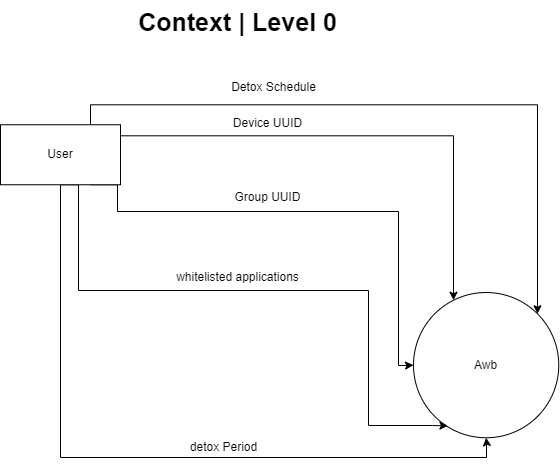

The diagram above was exported from draw.io. Its source (the exported page's mxGraphModel, read from the mxfile embedded in the PNG):
<mxGraphModel dx="2568" dy="1630" grid="1" gridSize="10" guides="1" tooltips="1" connect="1" arrows="1" fold="1" page="1" pageScale="1" pageWidth="850" pageHeight="1100" math="0" shadow="0">
  <root>
    <mxCell id="0" />
    <mxCell id="1" parent="0" />
    <mxCell id="CIOa30Awcl93eVPWUvc--1" value="Awb" style="ellipse;whiteSpace=wrap;html=1;aspect=fixed;" vertex="1" parent="1">
      <mxGeometry x="-534" y="31" width="145.25" height="145.25" as="geometry" />
    </mxCell>
    <mxCell id="CIOa30Awcl93eVPWUvc--2" style="edgeStyle=orthogonalEdgeStyle;rounded=0;orthogonalLoop=1;jettySize=auto;html=1;" edge="1" parent="1" source="CIOa30Awcl93eVPWUvc--8" target="CIOa30Awcl93eVPWUvc--1">
      <mxGeometry relative="1" as="geometry">
        <Array as="points">
          <mxPoint x="-494" y="-125.75" />
        </Array>
      </mxGeometry>
    </mxCell>
    <mxCell id="CIOa30Awcl93eVPWUvc--3" style="edgeStyle=orthogonalEdgeStyle;rounded=0;orthogonalLoop=1;jettySize=auto;html=1;exitX=0.75;exitY=1;exitDx=0;exitDy=0;entryX=0;entryY=0.5;entryDx=0;entryDy=0;" edge="1" parent="1" source="CIOa30Awcl93eVPWUvc--8" target="CIOa30Awcl93eVPWUvc--1">
      <mxGeometry relative="1" as="geometry">
        <Array as="points">
          <mxPoint x="-830" y="-77" />
          <mxPoint x="-830" y="-50" />
          <mxPoint x="-549" y="-50" />
          <mxPoint x="-549" y="104" />
          <mxPoint x="-541" y="104" />
        </Array>
      </mxGeometry>
    </mxCell>
    <mxCell id="CIOa30Awcl93eVPWUvc--4" style="edgeStyle=orthogonalEdgeStyle;rounded=0;orthogonalLoop=1;jettySize=auto;html=1;exitX=0.5;exitY=1;exitDx=0;exitDy=0;entryX=0.237;entryY=0.918;entryDx=0;entryDy=0;entryPerimeter=0;" edge="1" parent="1" source="CIOa30Awcl93eVPWUvc--8" target="CIOa30Awcl93eVPWUvc--1">
      <mxGeometry relative="1" as="geometry">
        <Array as="points">
          <mxPoint x="-869" y="-77" />
          <mxPoint x="-869" y="29" />
          <mxPoint x="-579" y="29" />
          <mxPoint x="-579" y="164" />
          <mxPoint x="-515" y="164" />
        </Array>
      </mxGeometry>
    </mxCell>
    <mxCell id="CIOa30Awcl93eVPWUvc--5" style="edgeStyle=orthogonalEdgeStyle;rounded=0;orthogonalLoop=1;jettySize=auto;html=1;exitX=0.5;exitY=1;exitDx=0;exitDy=0;entryX=0.5;entryY=1;entryDx=0;entryDy=0;" edge="1" parent="1" source="CIOa30Awcl93eVPWUvc--8" target="CIOa30Awcl93eVPWUvc--1">
      <mxGeometry relative="1" as="geometry">
        <Array as="points">
          <mxPoint x="-887" y="196" />
          <mxPoint x="-461" y="196" />
          <mxPoint x="-461" y="180" />
        </Array>
      </mxGeometry>
    </mxCell>
    <mxCell id="CIOa30Awcl93eVPWUvc--7" style="edgeStyle=orthogonalEdgeStyle;rounded=0;orthogonalLoop=1;jettySize=auto;html=1;exitX=0.75;exitY=0;exitDx=0;exitDy=0;entryX=1;entryY=0;entryDx=0;entryDy=0;" edge="1" parent="1" source="CIOa30Awcl93eVPWUvc--8" target="CIOa30Awcl93eVPWUvc--1">
      <mxGeometry relative="1" as="geometry" />
    </mxCell>
    <mxCell id="CIOa30Awcl93eVPWUvc--8" value="User" style="rounded=0;whiteSpace=wrap;html=1;" vertex="1" parent="1">
      <mxGeometry x="-947" y="-136.75" width="120" height="60" as="geometry" />
    </mxCell>
    <mxCell id="CIOa30Awcl93eVPWUvc--9" value="Device UUID" style="text;html=1;align=center;verticalAlign=middle;resizable=0;points=[];autosize=1;strokeColor=none;fillColor=none;" vertex="1" parent="1">
      <mxGeometry x="-725" y="-152.75" width="90" height="30" as="geometry" />
    </mxCell>
    <mxCell id="CIOa30Awcl93eVPWUvc--10" value="Group UUID" style="text;html=1;align=center;verticalAlign=middle;resizable=0;points=[];autosize=1;strokeColor=none;fillColor=none;" vertex="1" parent="1">
      <mxGeometry x="-725" y="-78.75" width="90" height="30" as="geometry" />
    </mxCell>
    <mxCell id="CIOa30Awcl93eVPWUvc--11" value="whitelisted applications" style="text;html=1;align=center;verticalAlign=middle;resizable=0;points=[];autosize=1;strokeColor=none;fillColor=none;" vertex="1" parent="1">
      <mxGeometry x="-781" y="3.25" width="141" height="26" as="geometry" />
    </mxCell>
    <mxCell id="CIOa30Awcl93eVPWUvc--12" value="detox Period" style="text;html=1;align=center;verticalAlign=middle;resizable=0;points=[];autosize=1;strokeColor=none;fillColor=none;" vertex="1" parent="1">
      <mxGeometry x="-767" y="173.25" width="85" height="26" as="geometry" />
    </mxCell>
    <mxCell id="CIOa30Awcl93eVPWUvc--14" value="&lt;b&gt;&lt;font style=&quot;font-size: 25px;&quot;&gt;Context | Level 0&lt;/font&gt;&lt;/b&gt;" style="text;html=1;align=center;verticalAlign=middle;resizable=0;points=[];autosize=1;strokeColor=none;fillColor=none;" vertex="1" parent="1">
      <mxGeometry x="-819" y="-260.75" width="217" height="42" as="geometry" />
    </mxCell>
    <mxCell id="CIOa30Awcl93eVPWUvc--15" value="Detox Schedule" style="text;html=1;align=center;verticalAlign=middle;resizable=0;points=[];autosize=1;strokeColor=none;fillColor=none;" vertex="1" parent="1">
      <mxGeometry x="-726" y="-186.75" width="103" height="26" as="geometry" />
    </mxCell>
  </root>
</mxGraphModel>